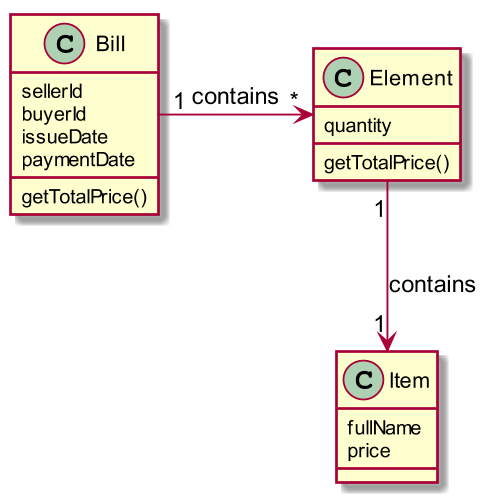

The diagram above was rendered by PlantUML. Its source (embedded in the PNG):
@startuml

class Bill {
sellerId
buyerId
issueDate
paymentDate
getTotalPrice()
}

class Element {
quantity
getTotalPrice()
}

class Item {
fullName
price
}

Bill "1" -> "*" Element : contains

Element "1" --> "1" Item : contains



@enduml